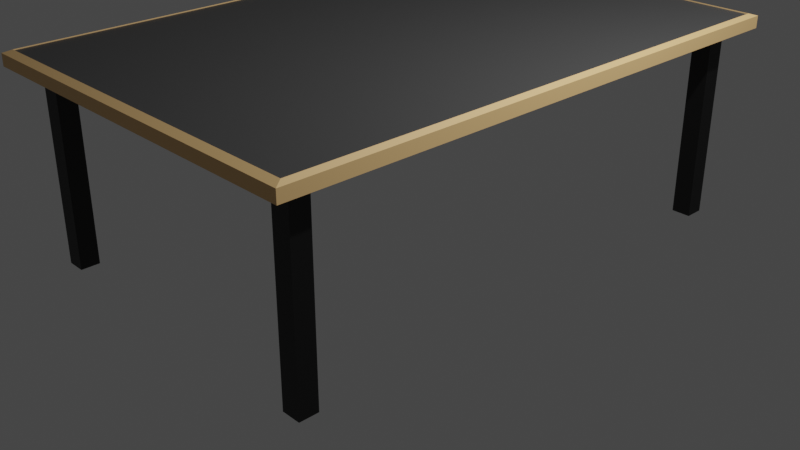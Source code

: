 # Source: table.blend  (saved by Blender 3.5.10; exported with 4.5.12 LTS)
import bpy
from mathutils import Matrix  # noqa: F401  (used for matrix-valued properties, if any)

bpy.ops.wm.read_factory_settings(use_empty=True)
scene = bpy.context.scene
scene.name = 'Scene'

# ---- collections
col_collection = bpy.data.collections.new('Collection'); scene.collection.children.link(col_collection)

# ---- materials (node trees are filled in below, after node groups)
mat_material_001 = bpy.data.materials.new('Material.001')
mat_material_001.use_transparent_shadow = False
mat_material_006 = bpy.data.materials.new('Material.006')
mat_material_006.use_transparent_shadow = False
mat_material_007 = bpy.data.materials.new('Material.007')
mat_material_007.use_transparent_shadow = False
mat_material_005 = bpy.data.materials.new('Material.005')
mat_material_005.use_transparent_shadow = False
mat_material_004 = bpy.data.materials.new('Material.004')
mat_material_004.use_transparent_shadow = False
mat_material_003 = bpy.data.materials.new('Material.003')
mat_material_003.use_transparent_shadow = False

# ---- material node trees
mat_material_001.use_nodes = True; mat_material_001.node_tree.nodes.clear()
_N = mat_material_001.node_tree.nodes; _L = mat_material_001.node_tree.links
n0 = _N.new('ShaderNodeBsdfPrincipled'); n0.name = 'Principled BSDF'; n0.location = (10, 300)
n0.distribution = 'GGX'
n0.subsurface_method = 'RANDOM_WALK_SKIN'
n0.inputs[0].default_value = (0.8, 0.5086, 0.2209, 1.0)
n0.inputs[3].default_value = 1.45
n0.inputs[27].default_value = (0.0, 0.0, 0.0, 1.0)
n0.inputs[28].default_value = 1.0
n1 = _N.new('ShaderNodeOutputMaterial'); n1.name = 'Material Output'; n1.location = (300, 300)
_L.new(n0.outputs[0], n1.inputs[0])
n1.is_active_output = True
mat_material_006.use_nodes = True; mat_material_006.node_tree.nodes.clear()
_N = mat_material_006.node_tree.nodes; _L = mat_material_006.node_tree.links
n0 = _N.new('ShaderNodeBsdfPrincipled'); n0.name = 'Principled BSDF'; n0.location = (10, 300)
n0.distribution = 'GGX'
n0.subsurface_method = 'RANDOM_WALK_SKIN'
n0.inputs[0].default_value = (0.001518, 0.001518, 0.001518, 1.0)
n0.inputs[3].default_value = 1.45
n0.inputs[27].default_value = (0.0, 0.0, 0.0, 1.0)
n0.inputs[28].default_value = 1.0
n1 = _N.new('ShaderNodeOutputMaterial'); n1.name = 'Material Output'; n1.location = (300, 300)
_L.new(n0.outputs[0], n1.inputs[0])
n1.is_active_output = True
mat_material_007.use_nodes = True; mat_material_007.node_tree.nodes.clear()
_N = mat_material_007.node_tree.nodes; _L = mat_material_007.node_tree.links
n0 = _N.new('ShaderNodeBsdfPrincipled'); n0.name = 'Principled BSDF'; n0.location = (10, 300)
n0.distribution = 'GGX'
n0.subsurface_method = 'RANDOM_WALK_SKIN'
n0.inputs[0].default_value = (0.05222, 0.05222, 0.05222, 1.0)
n0.inputs[3].default_value = 1.45
n0.inputs[27].default_value = (0.0, 0.0, 0.0, 1.0)
n0.inputs[28].default_value = 1.0
n1 = _N.new('ShaderNodeOutputMaterial'); n1.name = 'Material Output'; n1.location = (300, 300)
_L.new(n0.outputs[0], n1.inputs[0])
n1.is_active_output = True
mat_material_005.use_nodes = True; mat_material_005.node_tree.nodes.clear()
_N = mat_material_005.node_tree.nodes; _L = mat_material_005.node_tree.links
n0 = _N.new('ShaderNodeBsdfPrincipled'); n0.name = 'Principled BSDF'; n0.location = (10, 300)
n0.distribution = 'GGX'
n0.subsurface_method = 'RANDOM_WALK_SKIN'
n0.inputs[0].default_value = (0.001518, 0.001518, 0.001518, 1.0)
n0.inputs[3].default_value = 1.45
n0.inputs[27].default_value = (0.0, 0.0, 0.0, 1.0)
n0.inputs[28].default_value = 1.0
n1 = _N.new('ShaderNodeOutputMaterial'); n1.name = 'Material Output'; n1.location = (300, 300)
_L.new(n0.outputs[0], n1.inputs[0])
n1.is_active_output = True
mat_material_004.use_nodes = True; mat_material_004.node_tree.nodes.clear()
_N = mat_material_004.node_tree.nodes; _L = mat_material_004.node_tree.links
n0 = _N.new('ShaderNodeBsdfPrincipled'); n0.name = 'Principled BSDF'; n0.location = (10, 300)
n0.distribution = 'GGX'
n0.subsurface_method = 'RANDOM_WALK_SKIN'
n0.inputs[0].default_value = (0.001518, 0.001518, 0.001518, 1.0)
n0.inputs[3].default_value = 1.45
n0.inputs[27].default_value = (0.0, 0.0, 0.0, 1.0)
n0.inputs[28].default_value = 1.0
n1 = _N.new('ShaderNodeOutputMaterial'); n1.name = 'Material Output'; n1.location = (300, 300)
_L.new(n0.outputs[0], n1.inputs[0])
n1.is_active_output = True
mat_material_003.use_nodes = True; mat_material_003.node_tree.nodes.clear()
_N = mat_material_003.node_tree.nodes; _L = mat_material_003.node_tree.links
n0 = _N.new('ShaderNodeBsdfPrincipled'); n0.name = 'Principled BSDF'; n0.location = (10, 300)
n0.distribution = 'GGX'
n0.subsurface_method = 'RANDOM_WALK_SKIN'
n0.inputs[0].default_value = (0.001518, 0.001518, 0.001518, 1.0)
n0.inputs[3].default_value = 1.45
n0.inputs[27].default_value = (0.0, 0.0, 0.0, 1.0)
n0.inputs[28].default_value = 1.0
n1 = _N.new('ShaderNodeOutputMaterial'); n1.name = 'Material Output'; n1.location = (300, 300)
_L.new(n0.outputs[0], n1.inputs[0])
n1.is_active_output = True

# ---- world
world_world = bpy.data.worlds.new('World'); scene.world = world_world
world_world.use_nodes = True; world_world.node_tree.nodes.clear()
_N = world_world.node_tree.nodes; _L = world_world.node_tree.links
n0 = _N.new('ShaderNodeOutputWorld'); n0.name = 'World Output'; n0.location = (300, 300)
n1 = _N.new('ShaderNodeBackground'); n1.name = 'Background'; n1.location = (10, 300)
n1.inputs[0].default_value = (0.05088, 0.05088, 0.05088, 1.0)
_L.new(n1.outputs[0], n0.inputs[0])
n0.is_active_output = True
world_world.color = (0.05088, 0.05088, 0.05088)
world_world.use_sun_shadow = False
world_world.sun_shadow_jitter_overblur = 0.0

# ---- cameras
cam_camera = bpy.data.cameras.new('Camera')
cam_camera.clip_end = 100.0
cam_camera.ortho_scale = 7.314

# ---- lights
light_light = bpy.data.lights.new('Light', 'POINT')
light_light.transmission_factor = 0.0
light_light.energy = 1000.0
light_light.shadow_soft_size = 0.1
light_light.shadow_maximum_resolution = 0.006
light_light.use_absolute_resolution = True

# ---- meshes
me_cube_001 = bpy.data.meshes.new('Cube.001')
me_cube_001.from_pydata([(-0.9646, -0.9646, -0.01966), (-0.9646, 0.9646, -0.01966), (-0.9929, -0.9929, -1.322), (-0.9929, 0.9929, -1.322), (0.9929, -0.9929, -1.322), (0.9929, 0.9929, -1.322), (0.9929, 0.9929, -6.739), (-0.9929, 0.9929, -6.739), (0.9929, -0.9929, -6.739), (-0.9929, -0.9929, -6.739), (0.9646, -0.9646, -0.01966), (0.9646, 0.9646, -0.01966), (0.9929, 0.9929, -0.8213), (-0.9929, 0.9929, -0.8213), (0.9929, -0.9929, -0.8213), (-0.9929, -0.9929, -0.8213), (0.9646, 0.9646, 0.4811), (-0.9646, 0.9646, 0.4811), (0.9646, -0.9646, 0.4811), (-0.9646, -0.9646, 0.4811)], [], [(2, 9, 8, 4), (7, 6, 8, 9), (4, 8, 6, 5), (3, 7, 9, 2), (5, 6, 7, 3), (4, 5, 12, 14), (1, 11, 16, 17), (2, 4, 14, 15), (0, 1, 17, 19), (11, 1, 0, 10), (15, 14, 18, 19), (14, 12, 16, 18), (13, 15, 19, 17), (12, 13, 17, 16), (10, 0, 19, 18), (11, 10, 18, 16), (3, 2, 15, 13), (5, 3, 13, 12)])
me_cube_001.polygons.foreach_set('material_index', [0, 0, 0, 0, 0, 0, 0, 0, 0, 2, 0, 0, 0, 0, 0, 0, 0, 0])
_uv = me_cube_001.uv_layers.new(name='UVMap')
_uv.uv.foreach_set('vector', [0.1259, 0.7491, 0.1259, 0.7491, 0.3741, 0.7491, 0.3741, 0.7491, 0.1259, 0.5009, 0.3741, 0.5009, 0.3741, 0.7491, 0.1259, 0.7491, 0.3741, 0.7491, 0.3741, 0.7491, 0.3741, 0.5009, 0.3741, 0.5009, 0.1259, 0.5009, 0.1259, 0.5009, 0.1259, 0.7491, 0.1259, 0.7491, 0.3741, 0.5009, 0.3741, 0.5009, 0.1259, 0.5009, 0.1259, 0.5009, 0.3741, 0.7491, 0.3741, 0.5009, 0.3741, 0.5009, 0.3741, 0.7491, 0.1259, 0.5009, 0.3741, 0.5009, 0.3741, 0.5009, 0.1259, 0.5009, 0.1259, 0.7491, 0.3741, 0.7491, 0.3741, 0.7491, 0.1259, 0.7491, 0.1259, 0.7491, 0.1259, 0.5009, 0.1259, 0.5009, 0.1259, 0.7491, 0.3741, 0.5009, 0.1259, 0.5009, 0.1259, 0.7491, 0.3741, 0.7491, 0.1259, 0.7491, 0.3741, 0.7491, 0.3741, 0.7491, 0.1259, 0.7491, 0.3741, 0.7491, 0.3741, 0.5009, 0.3741, 0.5009, 0.3741, 0.7491, 0.1259, 0.5009, 0.1259, 0.7491, 0.1259, 0.7491, 0.1259, 0.5009, 0.3741, 0.5009, 0.1259, 0.5009, 0.1259, 0.5009, 0.3741, 0.5009, 0.3741, 0.7491, 0.1259, 0.7491, 0.1259, 0.7491, 0.3741, 0.7491, 0.3741, 0.5009, 0.3741, 0.7491, 0.3741, 0.7491, 0.3741, 0.5009, 0.1259, 0.5009, 0.1259, 0.7491, 0.1259, 0.7491, 0.1259, 0.5009, 0.3741, 0.5009, 0.1259, 0.5009, 0.1259, 0.5009, 0.3741, 0.5009])
me_cube_001.materials.append(mat_material_001)
me_cube_001.materials.append(mat_material_006)
me_cube_001.materials.append(mat_material_007)
me_cube_001.update()
me_cube_003 = bpy.data.meshes.new('Cube.003')
me_cube_003.from_pydata([(-1.0, -1.0, -1.0), (-1.0, 1.0, -1.0), (1.0, -1.0, -1.0), (1.0, 1.0, -1.0), (-1.0, -1.0, 0.8983), (-1.0, 1.0, 0.8983), (1.0, 1.0, 0.8983), (1.0, -1.0, 0.8983), (-1.294, -1.294, 1.017), (-1.294, 1.294, 1.017), (1.294, -1.294, 1.017), (1.294, 1.294, 1.017), (-1.294, -1.294, 0.8855), (-1.294, 1.294, 0.8855), (1.294, 1.294, 0.8855), (1.294, -1.294, 0.8855)], [], [(7, 6, 14, 15), (5, 4, 12, 13), (4, 7, 15, 12), (1, 3, 2, 0), (6, 5, 13, 14), (2, 7, 4, 0), (3, 6, 7, 2), (1, 5, 6, 3), (0, 4, 5, 1), (12, 8, 9, 13), (13, 9, 11, 14), (14, 11, 10, 15), (15, 10, 8, 12), (11, 9, 8, 10)])
_uv = me_cube_003.uv_layers.new(name='UVMap')
_uv.uv.foreach_set('vector', [0.6123, 0.75, 0.6123, 0.5, 0.6123, 0.5, 0.6123, 0.75, 0.6123, 0.25, 0.6123, 0.0, 0.6123, 0.0, 0.6123, 0.25, 0.6123, 1.0, 0.6123, 0.75, 0.6123, 0.75, 0.6123, 1.0, 0.125, 0.5, 0.375, 0.5, 0.375, 0.75, 0.125, 0.75, 0.6123, 0.5, 0.6123, 0.25, 0.6123, 0.25, 0.6123, 0.5, 0.375, 0.75, 0.6123, 0.75, 0.6123, 1.0, 0.375, 1.0, 0.375, 0.5, 0.6123, 0.5, 0.6123, 0.75, 0.375, 0.75, 0.375, 0.25, 0.6123, 0.25, 0.6123, 0.5, 0.375, 0.5, 0.375, 0.0, 0.6123, 0.0, 0.6123, 0.25, 0.375, 0.25, 0.6123, 0.0, 0.625, 0.0, 0.625, 0.25, 0.6123, 0.25, 0.6123, 0.25, 0.625, 0.25, 0.625, 0.5, 0.6123, 0.5, 0.6123, 0.5, 0.625, 0.5, 0.625, 0.75, 0.6123, 0.75, 0.6123, 0.75, 0.625, 0.75, 0.625, 1.0, 0.6123, 1.0, 0.625, 0.5, 0.875, 0.5, 0.875, 0.75, 0.625, 0.75])
me_cube_003.materials.append(mat_material_005)
me_cube_003.update()
me_cube_004 = bpy.data.meshes.new('Cube.004')
me_cube_004.from_pydata([(-1.0, -1.0, -1.0), (-1.0, 1.0, -1.0), (1.0, -1.0, -1.0), (1.0, 1.0, -1.0), (-1.0, -1.0, 0.9178), (-1.0, 1.0, 0.9178), (1.0, 1.0, 0.9178), (1.0, -1.0, 0.9178), (-1.267, -1.267, 1.015), (-1.267, 1.267, 1.015), (1.267, -1.267, 1.015), (1.267, 1.267, 1.015), (-1.267, -1.267, 0.9106), (-1.267, 1.267, 0.9106), (1.267, 1.267, 0.9106), (1.267, -1.267, 0.9106)], [], [(7, 6, 14, 15), (5, 4, 12, 13), (4, 7, 15, 12), (1, 3, 2, 0), (6, 5, 13, 14), (2, 7, 4, 0), (3, 6, 7, 2), (1, 5, 6, 3), (0, 4, 5, 1), (12, 8, 9, 13), (13, 9, 11, 14), (14, 11, 10, 15), (15, 10, 8, 12), (11, 9, 8, 10)])
_uv = me_cube_004.uv_layers.new(name='UVMap')
_uv.uv.foreach_set('vector', [0.6147, 0.75, 0.6147, 0.5, 0.6147, 0.5, 0.6147, 0.75, 0.6147, 0.25, 0.6147, 0.0, 0.6147, 0.0, 0.6147, 0.25, 0.6147, 1.0, 0.6147, 0.75, 0.6147, 0.75, 0.6147, 1.0, 0.125, 0.5, 0.375, 0.5, 0.375, 0.75, 0.125, 0.75, 0.6147, 0.5, 0.6147, 0.25, 0.6147, 0.25, 0.6147, 0.5, 0.375, 0.75, 0.6147, 0.75, 0.6147, 1.0, 0.375, 1.0, 0.375, 0.5, 0.6147, 0.5, 0.6147, 0.75, 0.375, 0.75, 0.375, 0.25, 0.6147, 0.25, 0.6147, 0.5, 0.375, 0.5, 0.375, 0.0, 0.6147, 0.0, 0.6147, 0.25, 0.375, 0.25, 0.6147, 0.0, 0.625, 0.0, 0.625, 0.25, 0.6147, 0.25, 0.6147, 0.25, 0.625, 0.25, 0.625, 0.5, 0.6147, 0.5, 0.6147, 0.5, 0.625, 0.5, 0.625, 0.75, 0.6147, 0.75, 0.6147, 0.75, 0.625, 0.75, 0.625, 1.0, 0.6147, 1.0, 0.625, 0.5, 0.875, 0.5, 0.875, 0.75, 0.625, 0.75])
me_cube_004.materials.append(mat_material_004)
me_cube_004.update()
me_cube_005 = bpy.data.meshes.new('Cube.005')
me_cube_005.from_pydata([(-1.0, -1.0, -1.0), (-1.0, 1.0, -1.0), (1.0, -1.0, -1.0), (1.0, 1.0, -1.0), (-1.0, -1.0, 0.9143), (-1.0, 1.0, 0.9143), (1.0, 1.0, 0.9143), (1.0, -1.0, 0.9143), (-1.265, -1.265, 1.011), (-1.265, 1.265, 1.011), (1.265, -1.265, 1.011), (1.265, 1.265, 1.011), (-1.265, -1.265, 0.9028), (-1.265, 1.265, 0.9028), (1.265, 1.265, 0.9028), (1.265, -1.265, 0.9028)], [], [(4, 7, 15, 12), (6, 5, 13, 14), (7, 6, 14, 15), (1, 3, 2, 0), (5, 4, 12, 13), (2, 7, 4, 0), (3, 6, 7, 2), (1, 5, 6, 3), (0, 4, 5, 1), (12, 8, 9, 13), (13, 9, 11, 14), (14, 11, 10, 15), (15, 10, 8, 12), (11, 9, 8, 10)])
_uv = me_cube_005.uv_layers.new(name='UVMap')
_uv.uv.foreach_set('vector', [0.6143, 1.0, 0.6143, 0.75, 0.6143, 0.75, 0.6143, 1.0, 0.6143, 0.5, 0.6143, 0.25, 0.6143, 0.25, 0.6143, 0.5, 0.6143, 0.75, 0.6143, 0.5, 0.6143, 0.5, 0.6143, 0.75, 0.125, 0.5, 0.375, 0.5, 0.375, 0.75, 0.125, 0.75, 0.6143, 0.25, 0.6143, 0.0, 0.6143, 0.0, 0.6143, 0.25, 0.375, 0.75, 0.6143, 0.75, 0.6143, 1.0, 0.375, 1.0, 0.375, 0.5, 0.6143, 0.5, 0.6143, 0.75, 0.375, 0.75, 0.375, 0.25, 0.6143, 0.25, 0.6143, 0.5, 0.375, 0.5, 0.375, 0.0, 0.6143, 0.0, 0.6143, 0.25, 0.375, 0.25, 0.6143, 0.0, 0.625, 0.0, 0.625, 0.25, 0.6143, 0.25, 0.6143, 0.25, 0.625, 0.25, 0.625, 0.5, 0.6143, 0.5, 0.6143, 0.5, 0.625, 0.5, 0.625, 0.75, 0.6143, 0.75, 0.6143, 0.75, 0.625, 0.75, 0.625, 1.0, 0.6143, 1.0, 0.625, 0.5, 0.875, 0.5, 0.875, 0.75, 0.625, 0.75])
me_cube_005.materials.append(mat_material_003)
me_cube_005.update()
me_cube_006 = bpy.data.meshes.new('Cube.006')
me_cube_006.from_pydata([(-1.0, -1.0, -1.0), (-1.0, 1.0, -1.0), (1.0, -1.0, -1.0), (1.0, 1.0, -1.0), (-1.0, -1.0, 0.8934), (-1.0, 1.0, 0.8934), (1.0, 1.0, 0.8934), (1.0, -1.0, 0.8934), (-1.151, -1.151, 1.093), (-1.151, 1.151, 1.093), (1.151, -1.151, 1.093), (1.151, 1.151, 1.093), (-1.185, -1.185, 0.8934), (-1.185, 1.185, 0.8934), (1.185, 1.185, 0.8934), (1.185, -1.185, 0.8934)], [], [(4, 7, 15, 12), (6, 5, 13, 14), (7, 6, 14, 15), (1, 3, 2, 0), (5, 4, 12, 13), (2, 7, 4, 0), (3, 6, 7, 2), (1, 5, 6, 3), (0, 4, 5, 1), (12, 8, 9, 13), (13, 9, 11, 14), (14, 11, 10, 15), (15, 10, 8, 12), (11, 9, 8, 10)])
_uv = me_cube_006.uv_layers.new(name='UVMap')
_uv.uv.foreach_set('vector', [0.6117, 1.0, 0.6117, 0.75, 0.6117, 0.75, 0.6117, 1.0, 0.6117, 0.5, 0.6117, 0.25, 0.6117, 0.25, 0.6117, 0.5, 0.6117, 0.75, 0.6117, 0.5, 0.6117, 0.5, 0.6117, 0.75, 0.125, 0.5, 0.375, 0.5, 0.375, 0.75, 0.125, 0.75, 0.6117, 0.25, 0.6117, 0.0, 0.6117, 0.0, 0.6117, 0.25, 0.375, 0.75, 0.6117, 0.75, 0.6117, 1.0, 0.375, 1.0, 0.375, 0.5, 0.6117, 0.5, 0.6117, 0.75, 0.375, 0.75, 0.375, 0.25, 0.6117, 0.25, 0.6117, 0.5, 0.375, 0.5, 0.375, 0.0, 0.6117, 0.0, 0.6117, 0.25, 0.375, 0.25, 0.6117, 0.0, 0.625, 0.0, 0.625, 0.25, 0.6117, 0.25, 0.6117, 0.25, 0.625, 0.25, 0.625, 0.5, 0.6117, 0.5, 0.6117, 0.5, 0.625, 0.5, 0.625, 0.75, 0.6117, 0.75, 0.6117, 0.75, 0.625, 0.75, 0.625, 1.0, 0.6117, 1.0, 0.625, 0.5, 0.875, 0.5, 0.875, 0.75, 0.625, 0.75])
me_cube_006.materials.append(mat_material_005)
me_cube_006.update()

# ---- objects
ob_light = bpy.data.objects.new('Light', light_light)
ob_camera = bpy.data.objects.new('Camera', cam_camera)
ob_mirror = bpy.data.objects.new('Mirror', me_cube_001)
ob_leg_1_001 = bpy.data.objects.new('leg 1.001', me_cube_003)
ob_leg_1_002 = bpy.data.objects.new('leg 1.002', me_cube_004)
ob_leg_1_003 = bpy.data.objects.new('leg 1.003', me_cube_005)
ob_leg_1_004 = bpy.data.objects.new('leg 1.004', me_cube_006)

# ---- transforms, parenting, visibility, modifiers, constraints
ob_light.location = (4.076, 1.005, 5.904)
ob_light.rotation_euler = (0.6503, 0.05522, 1.866)
ob_light.lock_rotations_4d = False
ob_light.empty_display_type = 'ARROWS'
ob_light.color = (0.0, 0.0, 0.0, 0.0)
ob_light.lineart.crease_threshold = 0.0
ob_camera.location = (7.359, -6.926, 4.958)
ob_camera.rotation_euler = (1.109, 0.0, 0.8149)
ob_camera.lock_rotations_4d = False
ob_camera.empty_display_type = 'ARROWS'
ob_camera.color = (0.0, 0.0, 0.0, 0.0)
ob_camera.display_type = 'WIRE'
ob_camera.lineart.crease_threshold = 0.0
ob_mirror.location = (0.0, 0.0, 1.949)
ob_mirror.scale = (2.0, 3.0, 0.0211)
ob_leg_1_001.location = (-1.654, -2.63, 0.8147)
ob_leg_1_001.scale = (0.1, 0.1, 1.0)
ob_leg_1_002.location = (-1.654, 2.619, 0.8205)
ob_leg_1_002.scale = (0.1, 0.1, 1.0)
ob_leg_1_003.location = (1.679, 2.619, 0.8183)
ob_leg_1_003.scale = (0.1, 0.1, 1.0)
ob_leg_1_004.location = (1.682, -2.63, 0.8147)
ob_leg_1_004.scale = (0.1, 0.1, 1.0)

# ---- collection membership
col_collection.objects.link(ob_light)
col_collection.objects.link(ob_camera)
col_collection.objects.link(ob_mirror)
col_collection.objects.link(ob_leg_1_001)
col_collection.objects.link(ob_leg_1_002)
col_collection.objects.link(ob_leg_1_003)
col_collection.objects.link(ob_leg_1_004)

# ---- scene / render settings (as saved in the file)
scene.camera = ob_camera
scene.frame_start = 1; scene.frame_end = 250; scene.frame_set(10)
scene.render.engine = 'BLENDER_EEVEE_NEXT'
scene.cycles.sampling_pattern = 'TABULATED_SOBOL'
scene.view_settings.view_transform = 'Filmic'
bpy.context.view_layer.update()

